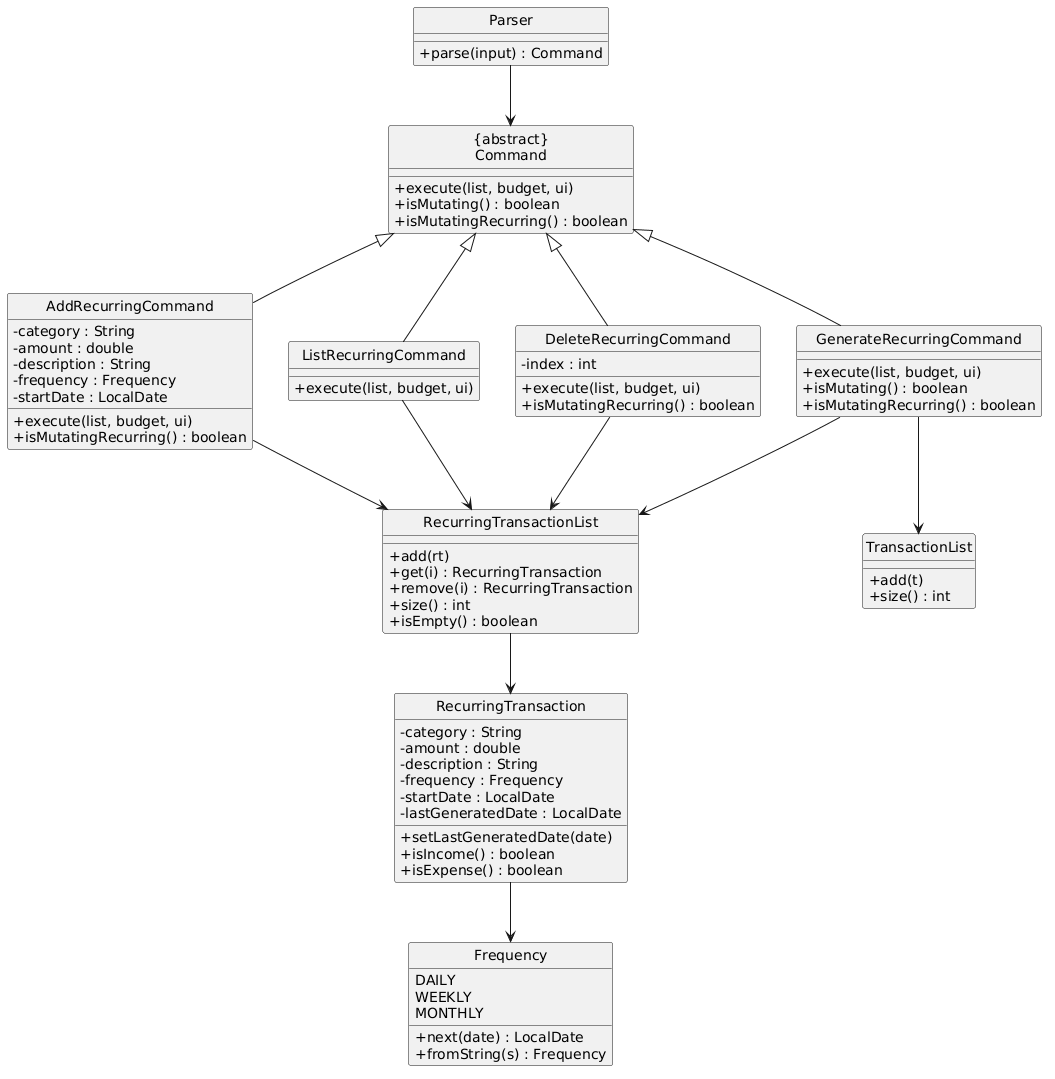

The diagram above was rendered by PlantUML. Its source (embedded in the PNG):
@startuml
hide circle
skinparam classAttributeIconSize 0

class "{abstract}\nCommand" as Command {
    +execute(list, budget, ui)
    +isMutating() : boolean
    +isMutatingRecurring() : boolean
}

class AddRecurringCommand {
    -category : String
    -amount : double
    -description : String
    -frequency : Frequency
    -startDate : LocalDate
    +execute(list, budget, ui)
    +isMutatingRecurring() : boolean
}

class ListRecurringCommand {
    +execute(list, budget, ui)
}

class DeleteRecurringCommand {
    -index : int
    +execute(list, budget, ui)
    +isMutatingRecurring() : boolean
}

class GenerateRecurringCommand {
    +execute(list, budget, ui)
    +isMutating() : boolean
    +isMutatingRecurring() : boolean
}

class RecurringTransactionList {
    +add(rt)
    +get(i) : RecurringTransaction
    +remove(i) : RecurringTransaction
    +size() : int
    +isEmpty() : boolean
}

class RecurringTransaction {
    -category : String
    -amount : double
    -description : String
    -frequency : Frequency
    -startDate : LocalDate
    -lastGeneratedDate : LocalDate
    +setLastGeneratedDate(date)
    +isIncome() : boolean
    +isExpense() : boolean
}

enum Frequency {
    DAILY
    WEEKLY
    MONTHLY
    +next(date) : LocalDate
    +fromString(s) : Frequency
}

class TransactionList {
    +add(t)
    +size() : int
}

class Parser {
    +parse(input) : Command
}

Command <|-- AddRecurringCommand
Command <|-- ListRecurringCommand
Command <|-- DeleteRecurringCommand
Command <|-- GenerateRecurringCommand

Parser --> Command

AddRecurringCommand --> RecurringTransactionList
ListRecurringCommand --> RecurringTransactionList
DeleteRecurringCommand --> RecurringTransactionList
GenerateRecurringCommand --> RecurringTransactionList
GenerateRecurringCommand --> TransactionList

RecurringTransactionList --> RecurringTransaction
RecurringTransaction --> Frequency
@enduml